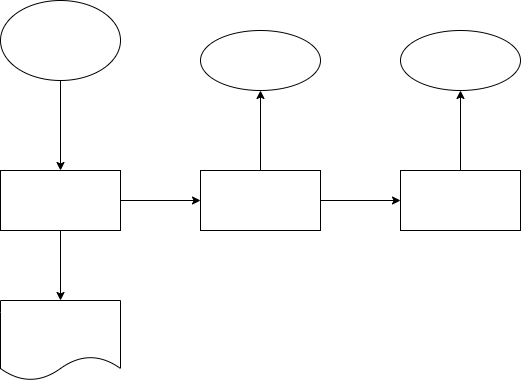

The diagram above was exported from draw.io. Its source (the exported page's mxGraphModel, read from the mxfile embedded in the PNG):
<mxGraphModel dx="1156" dy="265" grid="1" gridSize="10" guides="1" tooltips="1" connect="1" arrows="1" fold="1" page="1" pageScale="1" pageWidth="827" pageHeight="1169" math="0" shadow="0">
  <root>
    <mxCell id="0" />
    <mxCell id="1" parent="0" />
    <mxCell id="4" value="" style="edgeStyle=none;html=1;" edge="1" parent="1" source="2" target="3">
      <mxGeometry relative="1" as="geometry" />
    </mxCell>
    <mxCell id="2" value="" style="ellipse;whiteSpace=wrap;html=1;" vertex="1" parent="1">
      <mxGeometry x="80" y="10" width="120" height="80" as="geometry" />
    </mxCell>
    <mxCell id="6" value="" style="edgeStyle=none;html=1;" edge="1" parent="1" source="3" target="5">
      <mxGeometry relative="1" as="geometry" />
    </mxCell>
    <mxCell id="8" value="" style="edgeStyle=none;html=1;" edge="1" parent="1" source="3" target="7">
      <mxGeometry relative="1" as="geometry" />
    </mxCell>
    <mxCell id="3" value="" style="whiteSpace=wrap;html=1;" vertex="1" parent="1">
      <mxGeometry x="80" y="180" width="120" height="60" as="geometry" />
    </mxCell>
    <mxCell id="5" value="" style="shape=document;whiteSpace=wrap;html=1;boundedLbl=1;" vertex="1" parent="1">
      <mxGeometry x="80" y="310" width="120" height="80" as="geometry" />
    </mxCell>
    <mxCell id="10" value="" style="edgeStyle=none;html=1;" edge="1" parent="1" source="7" target="9">
      <mxGeometry relative="1" as="geometry" />
    </mxCell>
    <mxCell id="12" value="" style="edgeStyle=none;html=1;" edge="1" parent="1" source="7" target="11">
      <mxGeometry relative="1" as="geometry" />
    </mxCell>
    <mxCell id="7" value="" style="whiteSpace=wrap;html=1;" vertex="1" parent="1">
      <mxGeometry x="280" y="180" width="120" height="60" as="geometry" />
    </mxCell>
    <mxCell id="9" value="" style="ellipse;whiteSpace=wrap;html=1;" vertex="1" parent="1">
      <mxGeometry x="280" y="40" width="120" height="60" as="geometry" />
    </mxCell>
    <mxCell id="14" value="" style="edgeStyle=none;html=1;" edge="1" parent="1" source="11" target="13">
      <mxGeometry relative="1" as="geometry" />
    </mxCell>
    <mxCell id="11" value="" style="whiteSpace=wrap;html=1;" vertex="1" parent="1">
      <mxGeometry x="480" y="180" width="120" height="60" as="geometry" />
    </mxCell>
    <mxCell id="13" value="" style="ellipse;whiteSpace=wrap;html=1;" vertex="1" parent="1">
      <mxGeometry x="480" y="40" width="120" height="60" as="geometry" />
    </mxCell>
  </root>
</mxGraphModel>